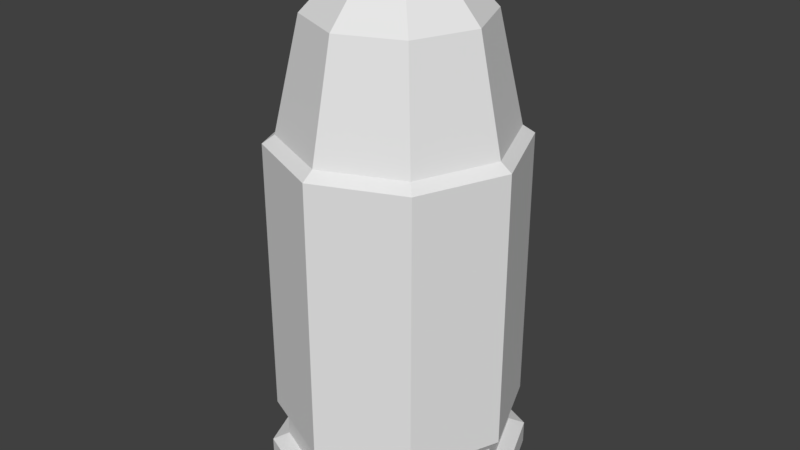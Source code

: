 # Source: BulletPickUp.blend  (saved by Blender 2.79.0; exported with 4.5.12 LTS)
import bpy
from mathutils import Matrix  # noqa: F401  (used for matrix-valued properties, if any)

bpy.ops.wm.read_factory_settings(use_empty=True)
scene = bpy.context.scene
scene.name = 'Scene'

# ---- collections
col_collection_1 = bpy.data.collections.new('Collection 1'); scene.collection.children.link(col_collection_1)

# ---- world
world_world = bpy.data.worlds.new('World'); scene.world = world_world
world_world.color = (0.05088, 0.05088, 0.05088)
world_world.use_sun_shadow = False
world_world.sun_shadow_jitter_overblur = 0.0
world_world.cycles.sampling_method = 'MANUAL'

# ---- meshes
me_cylinder_002 = bpy.data.meshes.new('Cylinder.002')
me_cylinder_002.from_pydata([(0.6166, 0.6166, -0.6963), (0.6166, 0.6166, -0.8385), (0.872, -3.716e-08, -0.6963), (0.872, -3.716e-08, -0.8385), (0.6166, -0.6166, -0.6963), (0.6166, -0.6166, -0.8385), (-8.291e-08, -0.872, -0.6963), (-8.291e-08, -0.872, -0.8385), (-0.6166, -0.6166, -0.6963), (-0.6166, -0.6166, -0.8385), (-0.872, 1.135e-08, -0.6963), (-0.872, 1.135e-08, -0.8385), (-0.6166, 0.6166, -0.6963), (-0.6166, 0.6166, -0.8385), (-6.678e-09, 0.872, -0.8385), (-6.678e-09, 0.872, -0.6963)], [], [(13, 12, 15, 14), (11, 10, 12, 13), (9, 8, 10, 11), (7, 6, 8, 9), (5, 4, 6, 7), (3, 2, 4, 5), (1, 0, 2, 3), (14, 15, 0, 1)])
me_cylinder_002.use_remesh_preserve_volume = False
me_cylinder_002.use_remesh_preserve_attributes = False
me_cylinder_002.use_mirror_vertex_groups = False
me_cylinder_002.update()
me_cylinder_001 = bpy.data.meshes.new('Cylinder.001')
me_cylinder_001.from_pydata([(-1.785e-08, 0.2606, 1.808), (0.1842, 0.1842, 1.808), (0.2606, -1.512e-08, 1.808), (0.1842, -0.1842, 1.808), (-4.924e-08, -0.2606, 1.808), (-0.1842, -0.1842, 1.808), (-0.2606, 7.56e-09, 1.808), (-0.1842, 0.1842, 1.808), (0.607, 0.607, 0.9198), (-1.055e-09, 0.8585, 0.9198), (0.8585, -3.647e-08, 0.9198), (0.607, -0.607, 0.9198), (-7.61e-08, -0.8585, 0.9198), (-0.607, -0.607, 0.9198), (-0.8585, 1.129e-08, 0.9198), (-0.607, 0.607, 0.9198), (0.4709, 0.4709, 1.509), (-4.868e-09, 0.666, 1.509), (0.666, -3.382e-08, 1.509), (0.4709, -0.4709, 1.509), (-6.425e-08, -0.666, 1.509), (-0.4709, -0.4709, 1.509), (-0.666, 9.977e-09, 1.509), (-0.4709, 0.4709, 1.509)], [], [(1, 0, 7, 6, 5, 4, 3, 2), (17, 16, 8, 9), (16, 18, 10, 8), (18, 19, 11, 10), (19, 20, 12, 11), (20, 21, 13, 12), (21, 22, 14, 13), (22, 23, 15, 14), (23, 17, 9, 15), (0, 1, 16, 17), (1, 2, 18, 16), (2, 3, 19, 18), (3, 4, 20, 19), (4, 5, 21, 20), (5, 6, 22, 21), (6, 7, 23, 22), (7, 0, 17, 23)])
me_cylinder_001.use_remesh_preserve_volume = False
me_cylinder_001.use_remesh_preserve_attributes = False
me_cylinder_001.use_mirror_vertex_groups = False
me_cylinder_001.update()
me_cylinder = bpy.data.meshes.new('Cylinder')
me_cylinder.from_pydata([(0.0, 1.0, -1.0), (0.7071, 0.7071, -1.0), (1.0, -4.371e-08, -1.0), (0.7071, -0.7071, -1.0), (-8.742e-08, -1.0, -1.0), (-0.7071, -0.7071, -1.0), (-1.0, 1.192e-08, -1.0), (-0.7071, 0.7071, -1.0), (0.607, 0.607, 0.9198), (-1.055e-09, 0.8585, 0.9198), (0.8585, -3.647e-08, 0.9198), (0.607, -0.607, 0.9198), (-7.61e-08, -0.8585, 0.9198), (-0.607, -0.607, 0.9198), (-0.8585, 1.129e-08, 0.9198), (-0.607, 0.607, 0.9198), (0.0, 1.0, -0.8761), (0.7071, 0.7071, -0.8761), (1.0, -4.371e-08, -0.8761), (0.7071, -0.7071, -0.8761), (-8.742e-08, -1.0, -0.8761), (-0.7071, -0.7071, -0.8761), (-1.0, 1.192e-08, -0.8761), (-0.7071, 0.7071, -0.8761), (-9.398e-10, 0.9495, -0.627), (0.6714, 0.6714, -0.627), (0.9495, -4.132e-08, -0.627), (0.6714, -0.6714, -0.627), (-8.395e-08, -0.9495, -0.627), (-0.6714, -0.6714, -0.627), (-0.9495, 1.151e-08, -0.627), (-0.6714, 0.6714, -0.627), (0.6166, 0.6166, -0.6963), (0.6166, 0.6166, -0.8385), (0.872, -3.716e-08, -0.6963), (0.872, -3.716e-08, -0.8385), (0.6166, -0.6166, -0.6963), (0.6166, -0.6166, -0.8385), (-8.291e-08, -0.872, -0.6963), (-8.291e-08, -0.872, -0.8385), (-0.6166, -0.6166, -0.6963), (-0.6166, -0.6166, -0.8385), (-0.872, 1.135e-08, -0.6963), (-0.872, 1.135e-08, -0.8385), (-0.6166, 0.6166, -0.6963), (-0.6166, 0.6166, -0.8385), (-6.678e-09, 0.872, -0.8385), (-6.678e-09, 0.872, -0.6963), (-9.398e-10, 0.9495, 0.8752), (0.6714, 0.6714, 0.8752), (0.9495, -4.132e-08, 0.8752), (0.6714, -0.6714, 0.8752), (-8.395e-08, -0.9495, 0.8752), (-0.6714, -0.6714, 0.8752), (-0.9495, 1.151e-08, 0.8752), (-0.6714, 0.6714, 0.8752)], [], [(48, 9, 8, 49), (49, 8, 10, 50), (50, 10, 11, 51), (51, 11, 12, 52), (52, 12, 13, 53), (53, 13, 14, 54), (54, 14, 15, 55), (55, 15, 9, 48), (0, 1, 2, 3, 4, 5, 6, 7), (7, 23, 16, 0), (6, 22, 23, 7), (5, 21, 22, 6), (4, 20, 21, 5), (3, 19, 20, 4), (2, 18, 19, 3), (1, 17, 18, 2), (0, 16, 17, 1), (24, 25, 32, 47), (16, 23, 45, 46), (25, 26, 34, 32), (17, 16, 46, 33), (26, 27, 36, 34), (18, 17, 33, 35), (27, 28, 38, 36), (19, 18, 35, 37), (23, 22, 43, 45), (31, 24, 47, 44), (22, 21, 41, 43), (30, 31, 44, 42), (21, 20, 39, 41), (29, 30, 42, 40), (20, 19, 37, 39), (28, 29, 40, 38), (31, 55, 48, 24), (30, 54, 55, 31), (29, 53, 54, 30), (28, 52, 53, 29), (27, 51, 52, 28), (26, 50, 51, 27), (25, 49, 50, 26), (24, 48, 49, 25)])
me_cylinder.use_remesh_preserve_volume = False
me_cylinder.use_remesh_preserve_attributes = False
me_cylinder.use_mirror_vertex_groups = False
me_cylinder.update()

# ---- objects
ob_waist = bpy.data.objects.new('Waist', me_cylinder_002)
ob_top = bpy.data.objects.new('Top', me_cylinder_001)
ob_mid = bpy.data.objects.new('Mid', me_cylinder)

# ---- transforms, parenting, visibility, modifiers, constraints
ob_waist.location = (0.0, 0.0, 0.3694)
ob_waist.scale = (0.1863, 0.1914, 0.2704)
ob_waist.lineart.crease_threshold = 0.0
ob_top.location = (0.0, 0.0, 0.3694)
ob_top.scale = (0.1863, 0.1914, 0.2704)
ob_top.lineart.crease_threshold = 0.0
ob_mid.location = (0.0, 0.0, 0.3694)
ob_mid.scale = (0.1863, 0.1914, 0.2704)
ob_mid.lineart.crease_threshold = 0.0

# ---- collection membership
col_collection_1.objects.link(ob_waist)
col_collection_1.objects.link(ob_top)
col_collection_1.objects.link(ob_mid)

# ---- scene / render settings (as saved in the file)
scene.frame_start = 1; scene.frame_end = 250; scene.frame_set(1)
scene.render.engine = 'CYCLES'
scene.render.resolution_percentage = 50
scene.render.dither_intensity = 0.0
scene.cycles.use_denoising = False
scene.cycles.samples = 128
scene.cycles.sampling_pattern = 'TABULATED_SOBOL'
scene.cycles.use_adaptive_sampling = False
scene.cycles.use_light_tree = False
scene.cycles.blur_glossy = 0.0
scene.cycles.sample_clamp_indirect = 0.0
scene.view_settings.view_transform = 'Standard'
bpy.context.view_layer.update()

# ---- added for rendering (the .blend has no active camera and no usable light): camera, sun
cam_auto = bpy.data.cameras.new('AutoCamera')
cam_auto.lens = 50.0
cam_auto.sensor_width = 36.0
cam_auto.clip_end = 1000.0
ob_auto_camera = bpy.data.objects.new('AutoCamera', cam_auto)
scene.collection.objects.link(ob_auto_camera)
ob_auto_camera.location = (0.85888, -1.03066, 1.16571)
ob_auto_camera.rotation_euler = (1.09748, -7.21219e-08, 0.694738)
scene.camera = ob_auto_camera
light_auto_sun = bpy.data.lights.new('AutoSun', 'SUN')
light_auto_sun.energy = 3.0
light_auto_sun.angle = 0.0523599
ob_auto_sun = bpy.data.objects.new('AutoSun', light_auto_sun)
scene.collection.objects.link(ob_auto_sun)
ob_auto_sun.rotation_euler = (0.872665, 0.174533, 0.523599)
bpy.context.view_layer.update()
